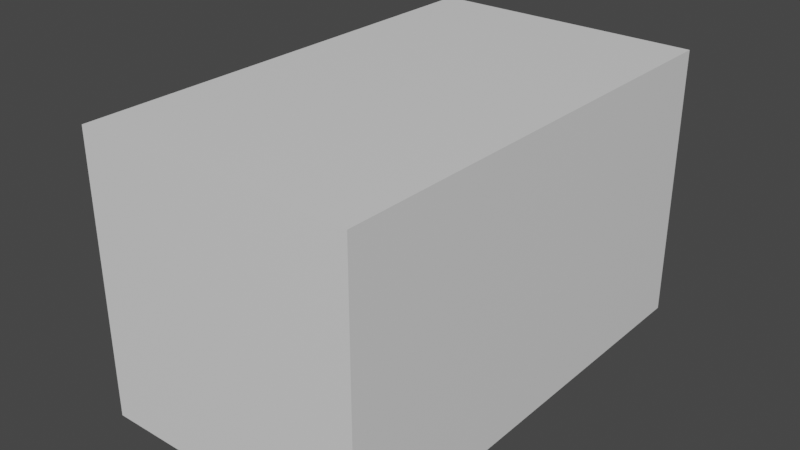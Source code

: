 # Source: microwave001.blend  (saved by Blender 3.4.6; exported with 4.5.12 LTS)
import bpy
from mathutils import Matrix  # noqa: F401  (used for matrix-valued properties, if any)

bpy.ops.wm.read_factory_settings(use_empty=True)
scene = bpy.context.scene
scene.name = 'Scene'

# ---- collections
col_collection = bpy.data.collections.new('Collection'); scene.collection.children.link(col_collection)

# ---- materials (node trees are filled in below, after node groups)
mat_material = bpy.data.materials.new('Material')
mat_material.alpha_threshold = 0.0
mat_material.use_transparent_shadow = False
mat_material.roughness = 0.5
mat_material.line_color = (0.0, 0.0, 0.0, 1.0)
mat_material_001 = bpy.data.materials.new('Material.001')
mat_material_001.alpha_threshold = 0.0
mat_material_001.use_transparent_shadow = False
mat_material_001.roughness = 0.5
mat_material_001.line_color = (0.0, 0.0, 0.0, 1.0)
mat_material_002 = bpy.data.materials.new('Material.002')
mat_material_002.alpha_threshold = 0.0
mat_material_002.use_transparent_shadow = False
mat_material_002.roughness = 0.5
mat_material_002.line_color = (0.0, 0.0, 0.0, 1.0)

# ---- material node trees
mat_material.use_nodes = True; mat_material.node_tree.nodes.clear()
_N = mat_material.node_tree.nodes; _L = mat_material.node_tree.links
n0 = _N.new('ShaderNodeOutputMaterial'); n0.name = 'Material Output'; n0.location = (300, 300)
n1 = _N.new('ShaderNodeBsdfPrincipled'); n1.name = 'Principled BSDF'; n1.location = (10, 300)
n1.distribution = 'GGX'
n1.subsurface_method = 'RANDOM_WALK_SKIN'
n1.inputs[3].default_value = 1.45
n1.inputs[27].default_value = (0.0, 0.0, 0.0, 1.0)
n1.inputs[28].default_value = 1.0
_L.new(n1.outputs[0], n0.inputs[0])
n0.is_active_output = True
mat_material_001.use_nodes = True; mat_material_001.node_tree.nodes.clear()
_N = mat_material_001.node_tree.nodes; _L = mat_material_001.node_tree.links
n0 = _N.new('ShaderNodeOutputMaterial'); n0.name = 'Material Output'; n0.location = (300, 300)
n1 = _N.new('ShaderNodeBsdfPrincipled'); n1.name = 'Principled BSDF'; n1.location = (10, 300)
n1.distribution = 'GGX'
n1.subsurface_method = 'RANDOM_WALK_SKIN'
n1.inputs[3].default_value = 1.45
n1.inputs[27].default_value = (0.0, 0.0, 0.0, 1.0)
n1.inputs[28].default_value = 1.0
_L.new(n1.outputs[0], n0.inputs[0])
n0.is_active_output = True
mat_material_002.use_nodes = True; mat_material_002.node_tree.nodes.clear()
_N = mat_material_002.node_tree.nodes; _L = mat_material_002.node_tree.links
n0 = _N.new('ShaderNodeOutputMaterial'); n0.name = 'Material Output'; n0.location = (300, 300)
n1 = _N.new('ShaderNodeBsdfPrincipled'); n1.name = 'Principled BSDF'; n1.location = (10, 300)
n1.distribution = 'GGX'
n1.subsurface_method = 'RANDOM_WALK_SKIN'
n1.inputs[3].default_value = 1.45
n1.inputs[27].default_value = (0.0, 0.0, 0.0, 1.0)
n1.inputs[28].default_value = 1.0
_L.new(n1.outputs[0], n0.inputs[0])
n0.is_active_output = True

# ---- world
world_world = bpy.data.worlds.new('World'); scene.world = world_world
world_world.use_nodes = True; world_world.node_tree.nodes.clear()
_N = world_world.node_tree.nodes; _L = world_world.node_tree.links
n0 = _N.new('ShaderNodeOutputWorld'); n0.name = 'World Output'; n0.location = (300, 300)
n1 = _N.new('ShaderNodeBackground'); n1.name = 'Background'; n1.location = (10, 300)
n1.inputs[0].default_value = (0.05088, 0.05088, 0.05088, 1.0)
_L.new(n1.outputs[0], n0.inputs[0])
n0.is_active_output = True
world_world.color = (0.05088, 0.05088, 0.05088)
world_world.use_sun_shadow = False
world_world.sun_shadow_jitter_overblur = 0.0

# ---- meshes
me_cube = bpy.data.meshes.new('Cube')
me_cube.from_pydata([(1.0, 1.691, 2.0), (1.0, 1.691, 0.0), (1.0, -1.691, 2.0), (1.0, -1.691, 0.0), (-1.0, 1.515, 1.832), (-1.0, 1.515, 0.168), (-1.0, -0.8345, 1.832), (-1.0, -0.8345, 0.168), (-1.0, 1.691, 0.0), (-1.0, -1.691, 0.0), (-1.0, -1.691, 2.0), (-1.0, 1.691, 2.0), (0.7002, 1.515, 0.168), (0.7002, -0.8345, 0.168), (0.7002, -0.8345, 1.832), (0.7002, 1.515, 1.832)], [], [(0, 11, 10, 2), (3, 2, 10, 9), (6, 4, 15, 14), (8, 1, 3, 9), (1, 0, 2, 3), (8, 11, 0, 1), (7, 5, 8, 9), (6, 7, 9, 10), (5, 4, 11, 8), (4, 6, 10, 11), (13, 14, 15, 12), (7, 6, 14, 13), (4, 5, 12, 15), (5, 7, 13, 12)])
_uv = me_cube.uv_layers.new(name='UVMap')
_uv.uv.foreach_set('vector', [0.02563, 0.9466, 0.02563, 0.6662, 0.4997, 0.6662, 0.4997, 0.9466, 0.5144, 0.05528, 0.7948, 0.05528, 0.7948, 0.3357, 0.5144, 0.3357, 0.8107, 0.9365, 0.5268, 0.9365, 0.5268, 0.7006, 0.8107, 0.7006, 0.02563, 0.9466, 0.02563, 0.6662, 0.4997, 0.6662, 0.4997, 0.9466, 0.9737, 0.3858, 0.9737, 0.6662, 0.4997, 0.6662, 0.4997, 0.3858, 0.5144, 0.05528, 0.7948, 0.05528, 0.7948, 0.3357, 0.5144, 0.3357, 0.3797, 0.4094, 0.05028, 0.4094, 0.02563, 0.3858, 0.4997, 0.3858, 0.3797, 0.6427, 0.3797, 0.4094, 0.4997, 0.3858, 0.4997, 0.6662, 0.05028, 0.4094, 0.05028, 0.6427, 0.02563, 0.6662, 0.02563, 0.3858, 0.05028, 0.6427, 0.3797, 0.6427, 0.4997, 0.6662, 0.02563, 0.6662, 0.8107, 0.7006, 0.8107, 0.9365, 0.5268, 0.9365, 0.5268, 0.7006, 0.5268, 0.9339, 0.5268, 0.7006, 0.8107, 0.7006, 0.8107, 0.9339, 0.8107, 0.7006, 0.8107, 0.9339, 0.5268, 0.9339, 0.5268, 0.7006, 0.5268, 0.7006, 0.8107, 0.7006, 0.8107, 0.9365, 0.5268, 0.9365])
me_cube.materials.append(mat_material)
me_cube.use_mirror_vertex_groups = False
me_cube.update()
me_cube_001 = bpy.data.meshes.new('Cube.001')
me_cube_001.from_pydata([(0.08884, 2.749e-05, 0.8861), (0.08884, 2.749e-05, -0.8776), (0.08884, -2.499, 0.8861), (0.08884, -2.499, -0.8776), (-0.1482, 2.749e-05, 0.8861), (-0.1482, 2.749e-05, -0.8776), (-0.1482, -2.499, 0.8861), (-0.1482, -2.499, -0.8776)], [], [(0, 4, 6, 2), (3, 2, 6, 7), (7, 6, 4, 5), (5, 1, 3, 7), (1, 0, 2, 3), (5, 4, 0, 1)])
_uv = me_cube_001.uv_layers.new(name='UVMap')
_uv.uv.foreach_set('vector', [0.04672, 0.08909, 0.04672, 0.05585, 0.4661, 0.05586, 0.4661, 0.08909, 0.04672, 0.05585, 0.4661, 0.05585, 0.4661, 0.08909, 0.04672, 0.08909, 0.4661, 0.08909, 0.4661, 0.3364, 0.04672, 0.3364, 0.04672, 0.08909, 0.04672, 0.08909, 0.04672, 0.05585, 0.4661, 0.05585, 0.4661, 0.08909, 0.4661, 0.08909, 0.4661, 0.3364, 0.04672, 0.3364, 0.04672, 0.08909, 0.04672, 0.05585, 0.4661, 0.05586, 0.4661, 0.08909, 0.04672, 0.08909])
me_cube_001.materials.append(mat_material_001)
me_cube_001.use_mirror_vertex_groups = False
me_cube_001.update()
me_cube_002 = bpy.data.meshes.new('Cube.002')
me_cube_002.from_pydata([(0.08884, 2.749e-05, 0.8861), (0.08884, 2.749e-05, -0.8776), (0.08884, -2.499, 0.8861), (0.08884, -2.499, -0.8776), (-0.1482, 2.749e-05, 0.8861), (-0.1482, 2.749e-05, -0.8776), (-0.1482, -2.499, 0.8861), (-0.1482, -2.499, -0.8776)], [], [(0, 4, 6, 2), (3, 2, 6, 7), (7, 6, 4, 5), (5, 1, 3, 7), (1, 0, 2, 3), (5, 4, 0, 1)])
_uv = me_cube_002.uv_layers.new(name='UVMap')
_uv.uv.foreach_set('vector', [0.04672, 0.08909, 0.04672, 0.05585, 0.4661, 0.05586, 0.4661, 0.08909, 0.04672, 0.05585, 0.4661, 0.05585, 0.4661, 0.08909, 0.04672, 0.08909, 0.4661, 0.08909, 0.4661, 0.3364, 0.04672, 0.3364, 0.04672, 0.08909, 0.04672, 0.08909, 0.04672, 0.05585, 0.4661, 0.05585, 0.4661, 0.08909, 0.4661, 0.08909, 0.4661, 0.3364, 0.04672, 0.3364, 0.04672, 0.08909, 0.04672, 0.05585, 0.4661, 0.05586, 0.4661, 0.08909, 0.04672, 0.08909])
me_cube_002.materials.append(mat_material_002)
me_cube_002.use_mirror_vertex_groups = False
me_cube_002.update()

# ---- objects
ob_microwave = bpy.data.objects.new('microwave', me_cube)
ob_door = bpy.data.objects.new('door', me_cube_001)
ob_button = bpy.data.objects.new('button', me_cube_002)

# ---- transforms, parenting, visibility, modifiers, constraints
ob_microwave.location = (0.0, 0.0, 0.0)
ob_microwave.lock_rotations_4d = False
ob_microwave.empty_display_type = 'ARROWS'
ob_microwave.lineart.crease_threshold = 0.0
ob_door.location = (-1.042, 1.581, 0.9957)
ob_door.lock_rotations_4d = False
ob_door.empty_display_type = 'ARROWS'
ob_door.lineart.crease_threshold = 0.0
ob_button.location = (-0.9845, -0.9847, 0.3263)
ob_button.scale = (1.0, 0.2461, 0.2293)
ob_button.lock_rotations_4d = False
ob_button.empty_display_type = 'ARROWS'
ob_button.lineart.crease_threshold = 0.0

# ---- collection membership
col_collection.objects.link(ob_microwave)
col_collection.objects.link(ob_door)
col_collection.objects.link(ob_button)

# ---- scene / render settings (as saved in the file)
scene.frame_start = 1; scene.frame_end = 250; scene.frame_set(1)
scene.render.engine = 'BLENDER_EEVEE_NEXT'
scene.cycles.sampling_pattern = 'TABULATED_SOBOL'
scene.cycles.use_light_tree = False
scene.view_settings.view_transform = 'Filmic'
bpy.context.view_layer.update()

# ---- added for rendering (the .blend has no active camera and no usable light): camera, sun
cam_auto = bpy.data.cameras.new('AutoCamera')
cam_auto.lens = 50.0
cam_auto.sensor_width = 36.0
cam_auto.clip_end = 1000.0
ob_auto_camera = bpy.data.objects.new('AutoCamera', cam_auto)
scene.collection.objects.link(ob_auto_camera)
ob_auto_camera.location = (4.06634, -4.9936, 4.32906)
ob_auto_camera.rotation_euler = (1.09748, -7.21219e-08, 0.694738)
scene.camera = ob_auto_camera
light_auto_sun = bpy.data.lights.new('AutoSun', 'SUN')
light_auto_sun.energy = 3.0
light_auto_sun.angle = 0.0523599
ob_auto_sun = bpy.data.objects.new('AutoSun', light_auto_sun)
scene.collection.objects.link(ob_auto_sun)
ob_auto_sun.rotation_euler = (0.872665, 0.174533, 0.523599)
bpy.context.view_layer.update()

